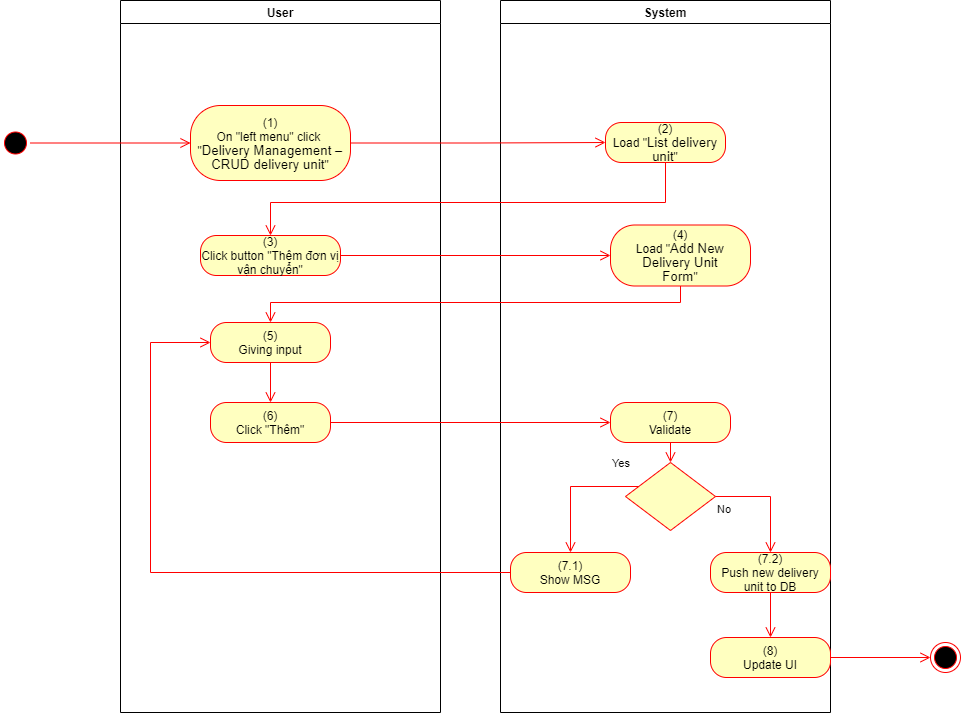

The diagram above was exported from draw.io. Its source (the exported page's mxGraphModel, read from the mxfile embedded in the PNG):
<mxGraphModel dx="1086" dy="806" grid="1" gridSize="10" guides="1" tooltips="1" connect="1" arrows="1" fold="1" page="1" pageScale="1" pageWidth="850" pageHeight="1100" math="0" shadow="0">
  <root>
    <mxCell id="0" />
    <mxCell id="1" parent="0" />
    <mxCell id="p16VI0fUTpsDlxaN0T5_-1" value="User" style="swimlane;whiteSpace=wrap" parent="1" vertex="1">
      <mxGeometry x="140" y="128" width="320" height="712" as="geometry">
        <mxRectangle x="120" y="128" width="60" height="23" as="alternateBounds" />
      </mxGeometry>
    </mxCell>
    <mxCell id="p16VI0fUTpsDlxaN0T5_-2" value="&lt;span&gt;(1)&lt;/span&gt;&lt;br style=&quot;padding: 0px ; margin: 0px&quot;&gt;&lt;span&gt;On &quot;left menu&quot; click&amp;nbsp;&lt;/span&gt;&lt;br style=&quot;padding: 0px ; margin: 0px&quot;&gt;&lt;span&gt;&quot;&lt;/span&gt;&lt;span lang=&quot;EN-GB&quot; style=&quot;font-size: 10.0pt ; line-height: 107% ; font-family: &amp;#34;arial&amp;#34; , sans-serif&quot;&gt;Delivery Management –&lt;br/&gt;CRUD delivery unit&lt;/span&gt;&lt;span&gt;&quot;&lt;/span&gt;" style="rounded=1;whiteSpace=wrap;html=1;arcSize=40;fontColor=#000000;fillColor=#ffffc0;strokeColor=#ff0000;" parent="p16VI0fUTpsDlxaN0T5_-1" vertex="1">
      <mxGeometry x="70" y="105" width="160" height="75" as="geometry" />
    </mxCell>
    <mxCell id="p16VI0fUTpsDlxaN0T5_-3" value="(3)&lt;br&gt;Click button &quot;Thêm đơn vị vận chuyển&quot;" style="rounded=1;whiteSpace=wrap;html=1;arcSize=40;fontColor=#000000;fillColor=#ffffc0;strokeColor=#ff0000;" parent="p16VI0fUTpsDlxaN0T5_-1" vertex="1">
      <mxGeometry x="80" y="235" width="140" height="40" as="geometry" />
    </mxCell>
    <mxCell id="p16VI0fUTpsDlxaN0T5_-5" value="(6)&lt;br&gt;Click &quot;Thêm&quot;" style="rounded=1;whiteSpace=wrap;html=1;arcSize=40;fontColor=#000000;fillColor=#ffffc0;strokeColor=#ff0000;" parent="p16VI0fUTpsDlxaN0T5_-1" vertex="1">
      <mxGeometry x="90" y="402" width="120" height="40" as="geometry" />
    </mxCell>
    <mxCell id="p16VI0fUTpsDlxaN0T5_-27" value="(5)&lt;br&gt;Giving input" style="rounded=1;whiteSpace=wrap;html=1;arcSize=40;fontColor=#000000;fillColor=#ffffc0;strokeColor=#ff0000;" parent="p16VI0fUTpsDlxaN0T5_-1" vertex="1">
      <mxGeometry x="90" y="322" width="120" height="40" as="geometry" />
    </mxCell>
    <mxCell id="p16VI0fUTpsDlxaN0T5_-28" value="" style="edgeStyle=orthogonalEdgeStyle;html=1;verticalAlign=bottom;endArrow=open;endSize=8;strokeColor=#ff0000;rounded=0;entryX=0.5;entryY=0;entryDx=0;entryDy=0;" parent="p16VI0fUTpsDlxaN0T5_-1" source="p16VI0fUTpsDlxaN0T5_-27" target="p16VI0fUTpsDlxaN0T5_-5" edge="1">
      <mxGeometry relative="1" as="geometry">
        <mxPoint x="330" y="402" as="targetPoint" />
      </mxGeometry>
    </mxCell>
    <mxCell id="p16VI0fUTpsDlxaN0T5_-6" value="System" style="swimlane;whiteSpace=wrap;startSize=23;" parent="1" vertex="1">
      <mxGeometry x="520" y="128" width="330" height="712" as="geometry" />
    </mxCell>
    <mxCell id="p16VI0fUTpsDlxaN0T5_-7" value="(2)&lt;br&gt;Load &quot;&lt;span lang=&quot;EN-GB&quot; style=&quot;font-size: 10.0pt ; line-height: 107% ; font-family: &amp;#34;arial&amp;#34; , sans-serif&quot;&gt;List delivery unit&lt;/span&gt;&quot;" style="rounded=1;whiteSpace=wrap;html=1;arcSize=40;fontColor=#000000;fillColor=#ffffc0;strokeColor=#ff0000;" parent="p16VI0fUTpsDlxaN0T5_-6" vertex="1">
      <mxGeometry x="105" y="122" width="120" height="40" as="geometry" />
    </mxCell>
    <mxCell id="p16VI0fUTpsDlxaN0T5_-8" value="(7)&lt;br&gt;Validate" style="rounded=1;whiteSpace=wrap;html=1;arcSize=40;fontColor=#000000;fillColor=#ffffc0;strokeColor=#ff0000;" parent="p16VI0fUTpsDlxaN0T5_-6" vertex="1">
      <mxGeometry x="110" y="402" width="120" height="40" as="geometry" />
    </mxCell>
    <mxCell id="p16VI0fUTpsDlxaN0T5_-9" value="" style="edgeStyle=orthogonalEdgeStyle;html=1;verticalAlign=bottom;endArrow=open;endSize=8;strokeColor=#ff0000;rounded=0;entryX=0.5;entryY=0;entryDx=0;entryDy=0;" parent="p16VI0fUTpsDlxaN0T5_-6" source="p16VI0fUTpsDlxaN0T5_-8" target="p16VI0fUTpsDlxaN0T5_-10" edge="1">
      <mxGeometry relative="1" as="geometry">
        <mxPoint x="165" y="442" as="targetPoint" />
      </mxGeometry>
    </mxCell>
    <mxCell id="p16VI0fUTpsDlxaN0T5_-10" value="" style="rhombus;whiteSpace=wrap;html=1;fillColor=#ffffc0;strokeColor=#ff0000;" parent="p16VI0fUTpsDlxaN0T5_-6" vertex="1">
      <mxGeometry x="125" y="462" width="90" height="68" as="geometry" />
    </mxCell>
    <mxCell id="p16VI0fUTpsDlxaN0T5_-11" value="No" style="edgeStyle=orthogonalEdgeStyle;html=1;align=left;verticalAlign=top;endArrow=open;endSize=8;strokeColor=#ff0000;rounded=0;exitX=1;exitY=0.5;exitDx=0;exitDy=0;" parent="p16VI0fUTpsDlxaN0T5_-6" source="p16VI0fUTpsDlxaN0T5_-10" target="p16VI0fUTpsDlxaN0T5_-12" edge="1">
      <mxGeometry x="-1" relative="1" as="geometry">
        <mxPoint x="170" y="552" as="targetPoint" />
      </mxGeometry>
    </mxCell>
    <mxCell id="p16VI0fUTpsDlxaN0T5_-12" value="(7.2)&lt;br&gt;Push new delivery unit to DB" style="rounded=1;whiteSpace=wrap;html=1;arcSize=40;fontColor=#000000;fillColor=#ffffc0;strokeColor=#ff0000;" parent="p16VI0fUTpsDlxaN0T5_-6" vertex="1">
      <mxGeometry x="210" y="552" width="120" height="40" as="geometry" />
    </mxCell>
    <mxCell id="p16VI0fUTpsDlxaN0T5_-13" value="(8)&lt;br&gt;Update UI" style="rounded=1;whiteSpace=wrap;html=1;arcSize=40;fontColor=#000000;fillColor=#ffffc0;strokeColor=#ff0000;" parent="p16VI0fUTpsDlxaN0T5_-6" vertex="1">
      <mxGeometry x="210" y="637" width="120" height="40" as="geometry" />
    </mxCell>
    <mxCell id="p16VI0fUTpsDlxaN0T5_-14" value="" style="edgeStyle=orthogonalEdgeStyle;html=1;verticalAlign=bottom;endArrow=open;endSize=8;strokeColor=#ff0000;rounded=0;exitX=0.5;exitY=1;exitDx=0;exitDy=0;entryX=0.5;entryY=0;entryDx=0;entryDy=0;" parent="p16VI0fUTpsDlxaN0T5_-6" source="p16VI0fUTpsDlxaN0T5_-12" target="p16VI0fUTpsDlxaN0T5_-13" edge="1">
      <mxGeometry relative="1" as="geometry">
        <mxPoint x="170" y="642" as="targetPoint" />
      </mxGeometry>
    </mxCell>
    <mxCell id="p16VI0fUTpsDlxaN0T5_-15" value="(7.1)&lt;br&gt;Show MSG" style="rounded=1;whiteSpace=wrap;html=1;arcSize=40;fontColor=#000000;fillColor=#ffffc0;strokeColor=#ff0000;" parent="p16VI0fUTpsDlxaN0T5_-6" vertex="1">
      <mxGeometry x="10" y="552" width="120" height="40" as="geometry" />
    </mxCell>
    <mxCell id="p16VI0fUTpsDlxaN0T5_-16" value="Yes" style="edgeStyle=orthogonalEdgeStyle;html=1;align=left;verticalAlign=bottom;endArrow=open;endSize=8;strokeColor=#ff0000;rounded=0;entryX=0.5;entryY=0;entryDx=0;entryDy=0;" parent="p16VI0fUTpsDlxaN0T5_-6" source="p16VI0fUTpsDlxaN0T5_-10" target="p16VI0fUTpsDlxaN0T5_-15" edge="1">
      <mxGeometry x="-0.5793" y="-14" relative="1" as="geometry">
        <mxPoint x="70" y="552" as="targetPoint" />
        <Array as="points">
          <mxPoint x="70" y="486" />
        </Array>
        <mxPoint as="offset" />
      </mxGeometry>
    </mxCell>
    <mxCell id="p16VI0fUTpsDlxaN0T5_-25" value="(4)&lt;br&gt;Load &quot;&lt;span lang=&quot;EN-GB&quot; style=&quot;font-size: 10.0pt ; line-height: 107% ; font-family: &amp;#34;arial&amp;#34; , sans-serif&quot;&gt;Add New Delivery Unit&lt;br&gt;Form&lt;/span&gt;&quot;" style="rounded=1;whiteSpace=wrap;html=1;arcSize=40;fontColor=#000000;fillColor=#ffffc0;strokeColor=#ff0000;" parent="p16VI0fUTpsDlxaN0T5_-6" vertex="1">
      <mxGeometry x="110" y="224.5" width="140" height="61" as="geometry" />
    </mxCell>
    <mxCell id="p16VI0fUTpsDlxaN0T5_-17" value="" style="ellipse;html=1;shape=startState;fillColor=#000000;strokeColor=#ff0000;" parent="1" vertex="1">
      <mxGeometry x="20" y="255.5" width="30" height="30" as="geometry" />
    </mxCell>
    <mxCell id="p16VI0fUTpsDlxaN0T5_-18" value="" style="edgeStyle=orthogonalEdgeStyle;html=1;verticalAlign=bottom;endArrow=open;endSize=8;strokeColor=#ff0000;rounded=0;entryX=0;entryY=0.5;entryDx=0;entryDy=0;" parent="1" source="p16VI0fUTpsDlxaN0T5_-17" target="p16VI0fUTpsDlxaN0T5_-2" edge="1">
      <mxGeometry relative="1" as="geometry">
        <mxPoint x="200" y="253" as="targetPoint" />
      </mxGeometry>
    </mxCell>
    <mxCell id="p16VI0fUTpsDlxaN0T5_-19" value="" style="edgeStyle=orthogonalEdgeStyle;html=1;verticalAlign=bottom;endArrow=open;endSize=8;strokeColor=#ff0000;rounded=0;entryX=0;entryY=0.5;entryDx=0;entryDy=0;" parent="1" source="p16VI0fUTpsDlxaN0T5_-2" target="p16VI0fUTpsDlxaN0T5_-7" edge="1">
      <mxGeometry relative="1" as="geometry">
        <mxPoint x="600" y="271" as="targetPoint" />
      </mxGeometry>
    </mxCell>
    <mxCell id="p16VI0fUTpsDlxaN0T5_-20" value="" style="edgeStyle=orthogonalEdgeStyle;html=1;verticalAlign=bottom;endArrow=open;endSize=8;strokeColor=#ff0000;rounded=0;entryX=0.5;entryY=0;entryDx=0;entryDy=0;" parent="1" source="p16VI0fUTpsDlxaN0T5_-7" target="p16VI0fUTpsDlxaN0T5_-3" edge="1">
      <mxGeometry relative="1" as="geometry">
        <mxPoint x="685" y="350" as="targetPoint" />
        <Array as="points">
          <mxPoint x="685" y="330" />
          <mxPoint x="290" y="330" />
        </Array>
      </mxGeometry>
    </mxCell>
    <mxCell id="p16VI0fUTpsDlxaN0T5_-21" value="" style="edgeStyle=orthogonalEdgeStyle;html=1;verticalAlign=bottom;endArrow=open;endSize=8;strokeColor=#ff0000;rounded=0;entryX=0;entryY=0.5;entryDx=0;entryDy=0;" parent="1" source="p16VI0fUTpsDlxaN0T5_-5" target="p16VI0fUTpsDlxaN0T5_-8" edge="1">
      <mxGeometry relative="1" as="geometry">
        <mxPoint x="280" y="570" as="targetPoint" />
      </mxGeometry>
    </mxCell>
    <mxCell id="p16VI0fUTpsDlxaN0T5_-22" value="" style="ellipse;html=1;shape=endState;fillColor=#000000;strokeColor=#ff0000;" parent="1" vertex="1">
      <mxGeometry x="950" y="770" width="30" height="30" as="geometry" />
    </mxCell>
    <mxCell id="p16VI0fUTpsDlxaN0T5_-23" value="" style="edgeStyle=orthogonalEdgeStyle;html=1;verticalAlign=bottom;endArrow=open;endSize=8;strokeColor=#ff0000;rounded=0;exitX=1;exitY=0.5;exitDx=0;exitDy=0;entryX=0;entryY=0.5;entryDx=0;entryDy=0;" parent="1" source="p16VI0fUTpsDlxaN0T5_-13" target="p16VI0fUTpsDlxaN0T5_-22" edge="1">
      <mxGeometry relative="1" as="geometry">
        <mxPoint x="820" y="760" as="targetPoint" />
        <mxPoint x="820" y="700" as="sourcePoint" />
      </mxGeometry>
    </mxCell>
    <mxCell id="p16VI0fUTpsDlxaN0T5_-24" value="" style="edgeStyle=orthogonalEdgeStyle;html=1;verticalAlign=bottom;endArrow=open;endSize=8;strokeColor=#ff0000;rounded=0;entryX=0;entryY=0.5;entryDx=0;entryDy=0;" parent="1" source="p16VI0fUTpsDlxaN0T5_-15" target="p16VI0fUTpsDlxaN0T5_-27" edge="1">
      <mxGeometry relative="1" as="geometry">
        <mxPoint x="590" y="780" as="targetPoint" />
        <Array as="points">
          <mxPoint x="170" y="700" />
          <mxPoint x="170" y="470" />
        </Array>
      </mxGeometry>
    </mxCell>
    <mxCell id="p16VI0fUTpsDlxaN0T5_-4" value="" style="edgeStyle=orthogonalEdgeStyle;html=1;verticalAlign=bottom;endArrow=open;endSize=8;strokeColor=#ff0000;rounded=0;entryX=0;entryY=0.5;entryDx=0;entryDy=0;" parent="1" source="p16VI0fUTpsDlxaN0T5_-3" target="p16VI0fUTpsDlxaN0T5_-25" edge="1">
      <mxGeometry relative="1" as="geometry">
        <mxPoint x="280" y="463" as="targetPoint" />
      </mxGeometry>
    </mxCell>
    <mxCell id="p16VI0fUTpsDlxaN0T5_-26" value="" style="edgeStyle=orthogonalEdgeStyle;html=1;verticalAlign=bottom;endArrow=open;endSize=8;strokeColor=#ff0000;rounded=0;entryX=0.5;entryY=0;entryDx=0;entryDy=0;" parent="1" source="p16VI0fUTpsDlxaN0T5_-25" target="p16VI0fUTpsDlxaN0T5_-27" edge="1">
      <mxGeometry relative="1" as="geometry">
        <mxPoint x="690" y="460" as="targetPoint" />
        <Array as="points">
          <mxPoint x="700" y="430" />
          <mxPoint x="290" y="430" />
        </Array>
      </mxGeometry>
    </mxCell>
  </root>
</mxGraphModel>